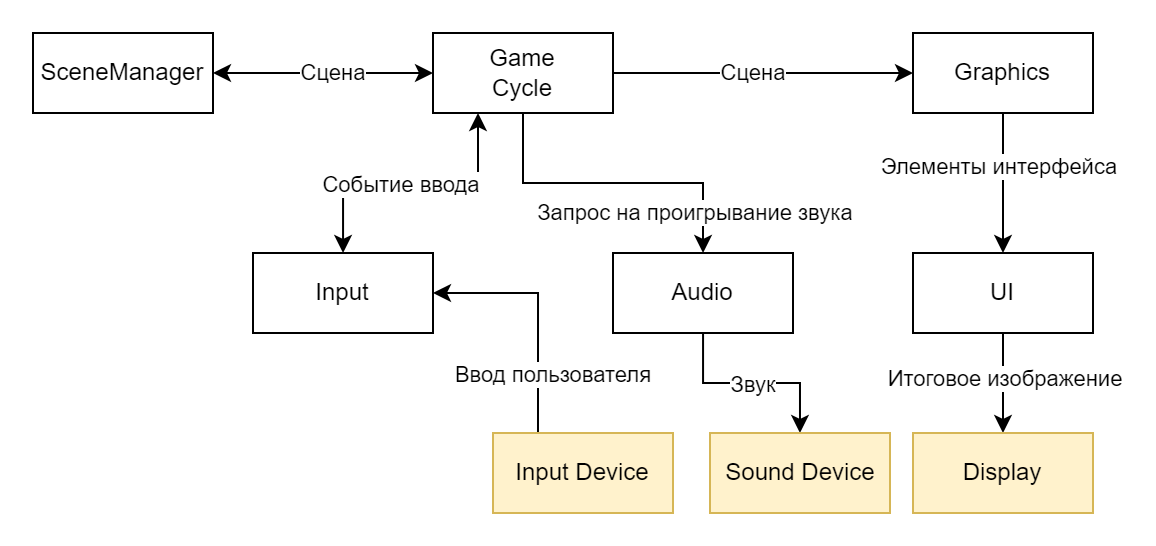

The diagram above was exported from draw.io. Its source (the exported page's mxGraphModel, read from the mxfile embedded in the PNG):
<mxGraphModel dx="810" dy="495" grid="1" gridSize="10" guides="1" tooltips="1" connect="1" arrows="1" fold="1" page="1" pageScale="1" pageWidth="827" pageHeight="1169" math="0" shadow="0">
  <root>
    <mxCell id="0" />
    <mxCell id="1" parent="0" />
    <mxCell id="2" style="edgeStyle=orthogonalEdgeStyle;rounded=0;orthogonalLoop=1;jettySize=auto;html=1;startArrow=none;startFill=0;" edge="1" source="4" target="13" parent="1">
      <mxGeometry relative="1" as="geometry" />
    </mxCell>
    <mxCell id="3" value="Запрос на проигрывание звука" style="edgeLabel;html=1;align=center;verticalAlign=middle;resizable=0;points=[];" vertex="1" connectable="0" parent="2">
      <mxGeometry x="-0.1746" y="-1" relative="1" as="geometry">
        <mxPoint x="54" y="14" as="offset" />
      </mxGeometry>
    </mxCell>
    <mxCell id="4" value="Game&lt;br&gt;Cycle" style="rounded=0;whiteSpace=wrap;html=1;" vertex="1" parent="1">
      <mxGeometry x="230" y="360" width="90" height="40" as="geometry" />
    </mxCell>
    <mxCell id="5" style="edgeStyle=orthogonalEdgeStyle;rounded=0;orthogonalLoop=1;jettySize=auto;html=1;" edge="1" source="7" target="10" parent="1">
      <mxGeometry relative="1" as="geometry" />
    </mxCell>
    <mxCell id="6" value="Элементы интерфейса" style="edgeLabel;html=1;align=center;verticalAlign=middle;resizable=0;points=[];" vertex="1" connectable="0" parent="5">
      <mxGeometry x="-0.254" y="-2" relative="1" as="geometry">
        <mxPoint as="offset" />
      </mxGeometry>
    </mxCell>
    <mxCell id="7" value="Graphics" style="rounded=0;whiteSpace=wrap;html=1;" vertex="1" parent="1">
      <mxGeometry x="470" y="360" width="90" height="40" as="geometry" />
    </mxCell>
    <mxCell id="8" style="edgeStyle=orthogonalEdgeStyle;rounded=0;orthogonalLoop=1;jettySize=auto;html=1;" edge="1" source="10" target="22" parent="1">
      <mxGeometry relative="1" as="geometry" />
    </mxCell>
    <mxCell id="9" value="Итоговое изображение" style="edgeLabel;html=1;align=center;verticalAlign=middle;resizable=0;points=[];" vertex="1" connectable="0" parent="8">
      <mxGeometry x="-0.0774" y="1" relative="1" as="geometry">
        <mxPoint as="offset" />
      </mxGeometry>
    </mxCell>
    <mxCell id="10" value="UI" style="rounded=0;whiteSpace=wrap;html=1;" vertex="1" parent="1">
      <mxGeometry x="470" y="470" width="90" height="40" as="geometry" />
    </mxCell>
    <mxCell id="11" style="edgeStyle=orthogonalEdgeStyle;rounded=0;orthogonalLoop=1;jettySize=auto;html=1;" edge="1" source="13" target="23" parent="1">
      <mxGeometry relative="1" as="geometry" />
    </mxCell>
    <mxCell id="12" value="Звук" style="edgeLabel;html=1;align=center;verticalAlign=middle;resizable=0;points=[];" vertex="1" connectable="0" parent="11">
      <mxGeometry x="0.0084" y="-1" relative="1" as="geometry">
        <mxPoint as="offset" />
      </mxGeometry>
    </mxCell>
    <mxCell id="13" value="Audio" style="rounded=0;whiteSpace=wrap;html=1;" vertex="1" parent="1">
      <mxGeometry x="320" y="470" width="90" height="40" as="geometry" />
    </mxCell>
    <mxCell id="14" style="edgeStyle=orthogonalEdgeStyle;rounded=0;orthogonalLoop=1;jettySize=auto;html=1;" edge="1" source="4" target="7" parent="1">
      <mxGeometry relative="1" as="geometry" />
    </mxCell>
    <mxCell id="15" value="Сцена" style="edgeLabel;html=1;align=center;verticalAlign=middle;resizable=0;points=[];" vertex="1" connectable="0" parent="14">
      <mxGeometry x="-0.1762" relative="1" as="geometry">
        <mxPoint x="8" as="offset" />
      </mxGeometry>
    </mxCell>
    <mxCell id="16" style="edgeStyle=orthogonalEdgeStyle;rounded=0;orthogonalLoop=1;jettySize=auto;html=1;startArrow=classic;startFill=1;entryX=0.25;entryY=1;entryDx=0;entryDy=0;" edge="1" source="18" target="4" parent="1">
      <mxGeometry relative="1" as="geometry" />
    </mxCell>
    <mxCell id="17" value="Событие ввода" style="edgeLabel;html=1;align=center;verticalAlign=middle;resizable=0;points=[];" vertex="1" connectable="0" parent="16">
      <mxGeometry x="-0.0794" y="-1" relative="1" as="geometry">
        <mxPoint as="offset" />
      </mxGeometry>
    </mxCell>
    <mxCell id="18" value="Input" style="rounded=0;whiteSpace=wrap;html=1;" vertex="1" parent="1">
      <mxGeometry x="140" y="470" width="90" height="40" as="geometry" />
    </mxCell>
    <mxCell id="19" style="edgeStyle=orthogonalEdgeStyle;rounded=0;orthogonalLoop=1;jettySize=auto;html=1;startArrow=classic;startFill=1;" edge="1" source="21" target="4" parent="1">
      <mxGeometry relative="1" as="geometry" />
    </mxCell>
    <mxCell id="20" value="Сцена" style="edgeLabel;html=1;align=center;verticalAlign=middle;resizable=0;points=[];" vertex="1" connectable="0" parent="19">
      <mxGeometry x="-0.1299" y="2" relative="1" as="geometry">
        <mxPoint x="12" y="2" as="offset" />
      </mxGeometry>
    </mxCell>
    <mxCell id="21" value="SceneManager" style="rounded=0;whiteSpace=wrap;html=1;" vertex="1" parent="1">
      <mxGeometry x="30" y="360" width="90" height="40" as="geometry" />
    </mxCell>
    <mxCell id="22" value="Display" style="rounded=0;whiteSpace=wrap;html=1;fillColor=#fff2cc;strokeColor=#d6b656;" vertex="1" parent="1">
      <mxGeometry x="470" y="560" width="90" height="40" as="geometry" />
    </mxCell>
    <mxCell id="23" value="Sound Device" style="rounded=0;whiteSpace=wrap;html=1;fillColor=#fff2cc;strokeColor=#d6b656;" vertex="1" parent="1">
      <mxGeometry x="368.5" y="560" width="90" height="40" as="geometry" />
    </mxCell>
    <mxCell id="24" style="edgeStyle=orthogonalEdgeStyle;rounded=0;orthogonalLoop=1;jettySize=auto;html=1;entryX=1;entryY=0.5;entryDx=0;entryDy=0;exitX=0.25;exitY=0;exitDx=0;exitDy=0;" edge="1" source="26" target="18" parent="1">
      <mxGeometry relative="1" as="geometry" />
    </mxCell>
    <mxCell id="25" value="Ввод пользователя" style="edgeLabel;html=1;align=center;verticalAlign=middle;resizable=0;points=[];" vertex="1" connectable="0" parent="24">
      <mxGeometry x="-0.25" y="1" relative="1" as="geometry">
        <mxPoint x="8" y="16" as="offset" />
      </mxGeometry>
    </mxCell>
    <mxCell id="26" value="Input Device" style="rounded=0;whiteSpace=wrap;html=1;fillColor=#fff2cc;strokeColor=#d6b656;" vertex="1" parent="1">
      <mxGeometry x="260" y="560" width="90" height="40" as="geometry" />
    </mxCell>
  </root>
</mxGraphModel>